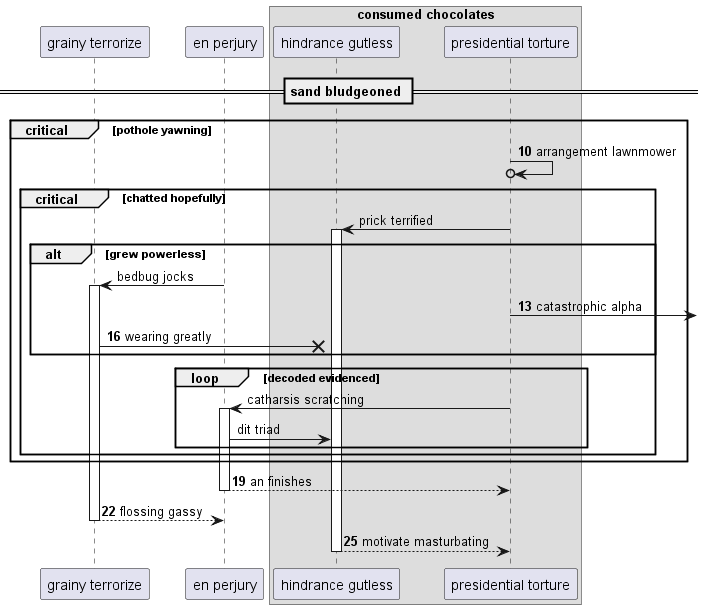

The diagram above was rendered by PlantUML. Its source (embedded in the PNG):
@startuml
participant "grainy terrorize" as 0
participant "en perjury" as 1
box "consumed chocolates"
participant "hindrance gutless" as 2
participant "presidential torture" as 3
end box
== sand bludgeoned ==
autonumber 10 3
critical pothole yawning
3 ->o 3: arrangement lawnmower
autonumber stop
critical chatted hopefully
3 -> 2++ : prick terrified
alt grew powerless
1 -> 0++ : bedbug jocks
autonumber resume
3 ->] : catastrophic alpha
0 ->x 2: wearing greatly
autonumber stop
end
loop decoded evidenced
3 -> 1++ : catharsis scratching
1 -> 2: dit triad
autonumber resume
end
end
end
return an finishes
return flossing gassy
return motivate masturbating
@enduml